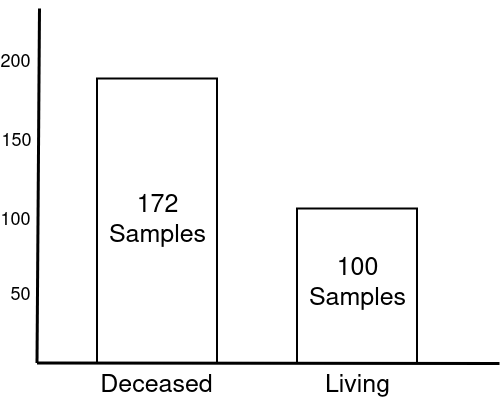

The diagram above was exported from draw.io. Its source (the exported page's mxGraphModel, read from the mxfile embedded in the PNG):
<mxGraphModel dx="-578" dy="131" grid="1" gridSize="10" guides="1" tooltips="1" connect="1" arrows="1" fold="1" page="1" pageScale="1" pageWidth="1169" pageHeight="827" background="none" math="0" shadow="0">
  <root>
    <mxCell id="0" />
    <mxCell id="1" parent="0" />
    <mxCell id="723" value="" style="whiteSpace=wrap;gradientDirection=east;html=1;strokeWidth=2;" parent="1" vertex="1">
      <mxGeometry x="2497.5" y="1310" width="120" height="284.5" as="geometry" />
    </mxCell>
    <mxCell id="724" value="" style="whiteSpace=wrap;gradientDirection=east;html=1;strokeWidth=2;" parent="1" vertex="1">
      <mxGeometry x="2697.5" y="1440" width="120" height="154.5" as="geometry" />
    </mxCell>
    <mxCell id="727" value="" style="edgeStyle=none;html=1;fontColor=#000000;strokeWidth=3;strokeColor=#000000;endArrow=none;endFill=0;" parent="1" edge="1">
      <mxGeometry width="100" height="100" relative="1" as="geometry">
        <mxPoint x="2437.5" y="1594.5" as="sourcePoint" />
        <mxPoint x="2440" y="1240" as="targetPoint" />
      </mxGeometry>
    </mxCell>
    <mxCell id="734" value="" style="edgeStyle=none;html=1;fontColor=#000000;strokeWidth=3;strokeColor=#000000;endArrow=none;endFill=0;" parent="1" edge="1">
      <mxGeometry width="100" height="100" relative="1" as="geometry">
        <mxPoint x="2437.5" y="1594.5" as="sourcePoint" />
        <mxPoint x="2900" y="1595" as="targetPoint" />
      </mxGeometry>
    </mxCell>
    <mxCell id="736" value="&lt;font style=&quot;font-size: 25px;&quot;&gt;Deceased&lt;/font&gt;" style="text;spacingTop=-5;align=center;verticalAlign=middle;fontStyle=0;html=1;fontSize=18;points=[];strokeColor=none;" parent="1" vertex="1">
      <mxGeometry x="2496.5" y="1604.5" width="120" height="30" as="geometry" />
    </mxCell>
    <mxCell id="746" value="&lt;div&gt;50&lt;/div&gt;" style="text;spacingTop=-5;align=center;verticalAlign=middle;fontStyle=0;html=1;fontSize=18;points=[]" parent="1" vertex="1">
      <mxGeometry x="2405.5" y="1464.5000000000002" width="30" height="129.99999999999977" as="geometry" />
    </mxCell>
    <mxCell id="747" value="&lt;div&gt;100&lt;/div&gt;" style="text;spacingTop=-5;align=center;verticalAlign=middle;fontStyle=0;html=1;fontSize=18;points=[]" parent="1" vertex="1">
      <mxGeometry x="2400.5" y="1389.5" width="30" height="129.99999999999977" as="geometry" />
    </mxCell>
    <mxCell id="748" value="150" style="text;spacingTop=-5;align=center;verticalAlign=middle;fontStyle=0;html=1;fontSize=18;points=[]" parent="1" vertex="1">
      <mxGeometry x="2401.5" y="1310.5" width="30" height="129.99999999999977" as="geometry" />
    </mxCell>
    <mxCell id="2_xExq6672q82rLLSGh5-753" value="200" style="text;spacingTop=-5;align=center;verticalAlign=middle;fontStyle=0;html=1;fontSize=18;points=[]" vertex="1" parent="1">
      <mxGeometry x="2400.5" y="1231.5" width="30" height="129.99999999999977" as="geometry" />
    </mxCell>
    <mxCell id="2_xExq6672q82rLLSGh5-754" value="&lt;font style=&quot;font-size: 25px;&quot;&gt;Living&lt;/font&gt;" style="text;spacingTop=-5;align=center;verticalAlign=middle;fontStyle=0;html=1;fontSize=18;points=[];strokeColor=none;" vertex="1" parent="1">
      <mxGeometry x="2697.5" y="1604.5" width="120" height="30" as="geometry" />
    </mxCell>
    <mxCell id="2_xExq6672q82rLLSGh5-755" value="&lt;div&gt;&lt;font style=&quot;font-size: 25px;&quot;&gt;172&lt;/font&gt;&lt;/div&gt;&lt;div&gt;&lt;font style=&quot;font-size: 25px;&quot;&gt;Samples&lt;br&gt;&lt;/font&gt;&lt;/div&gt;" style="text;spacingTop=-5;align=center;verticalAlign=middle;fontStyle=0;html=1;fontSize=18;points=[]" vertex="1" parent="1">
      <mxGeometry x="2542.5" y="1390" width="30" height="129.99999999999977" as="geometry" />
    </mxCell>
    <mxCell id="2_xExq6672q82rLLSGh5-756" value="&lt;div&gt;&lt;font style=&quot;font-size: 25px;&quot;&gt;100&lt;/font&gt;&lt;/div&gt;&lt;div&gt;&lt;font style=&quot;font-size: 25px;&quot;&gt;Samples&lt;/font&gt;&lt;/div&gt;&lt;div&gt;&lt;font style=&quot;font-size: 25px;&quot;&gt;&lt;br&gt;&lt;/font&gt;&lt;/div&gt;" style="text;spacingTop=-5;align=center;verticalAlign=middle;fontStyle=0;html=1;fontSize=18;points=[]" vertex="1" parent="1">
      <mxGeometry x="2742.5" y="1467.25" width="30" height="129.99999999999977" as="geometry" />
    </mxCell>
  </root>
</mxGraphModel>